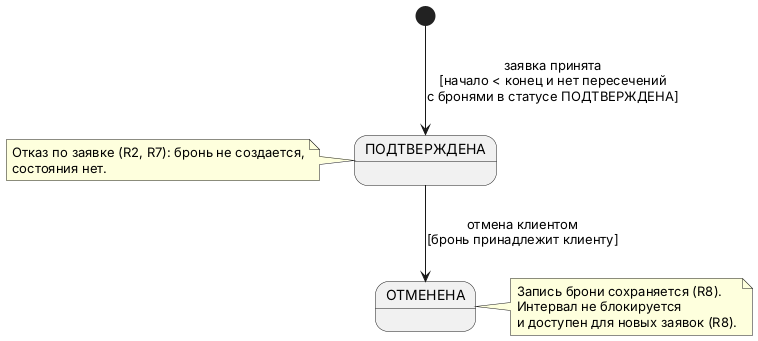

The diagram above was rendered by PlantUML. Its source (embedded in the PNG):
@startuml
[*] --> ПОДТВЕРЖДЕНА : заявка принята\n[начало < конец и нет пересечений\nс бронями в статусе ПОДТВЕРЖДЕНА]
note left of ПОДТВЕРЖДЕНА
Отказ по заявке (R2, R7): бронь не создается,
состояния нет.
end note
ПОДТВЕРЖДЕНА --> ОТМЕНЕНА : отмена клиентом\n[бронь принадлежит клиенту]
note right of ОТМЕНЕНА
Запись брони сохраняется (R8).
Интервал не блокируется
и доступен для новых заявок (R8).
end note
@enduml